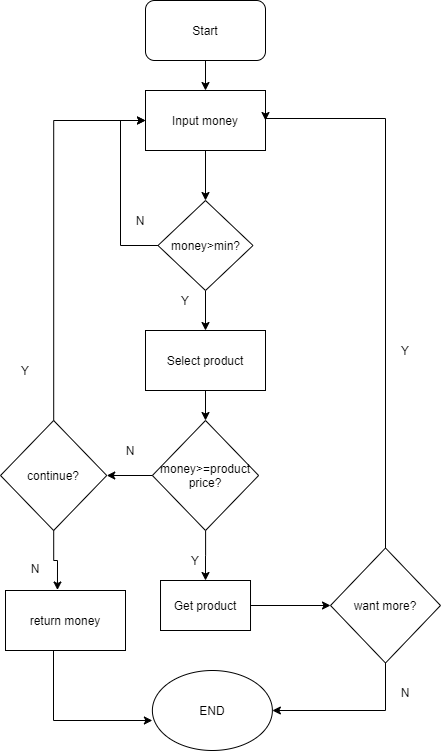

The diagram above was exported from draw.io. Its source (the exported page's mxGraphModel, read from the mxfile embedded in the PNG):
<mxGraphModel dx="1422" dy="713" grid="1" gridSize="10" guides="1" tooltips="1" connect="1" arrows="1" fold="1" page="1" pageScale="1" pageWidth="850" pageHeight="1100" math="0" shadow="0">
  <root>
    <mxCell id="0" />
    <mxCell id="1" parent="0" />
    <mxCell id="ch73coQ8w7dRoCfxgHHm-3" style="edgeStyle=orthogonalEdgeStyle;rounded=0;orthogonalLoop=1;jettySize=auto;html=1;" edge="1" parent="1" source="ch73coQ8w7dRoCfxgHHm-1" target="ch73coQ8w7dRoCfxgHHm-2">
      <mxGeometry relative="1" as="geometry" />
    </mxCell>
    <mxCell id="ch73coQ8w7dRoCfxgHHm-1" value="Start" style="rounded=1;whiteSpace=wrap;html=1;" vertex="1" parent="1">
      <mxGeometry x="305" y="100" width="120" height="60" as="geometry" />
    </mxCell>
    <mxCell id="ch73coQ8w7dRoCfxgHHm-5" style="edgeStyle=orthogonalEdgeStyle;rounded=0;orthogonalLoop=1;jettySize=auto;html=1;entryX=0.5;entryY=0;entryDx=0;entryDy=0;" edge="1" parent="1" source="ch73coQ8w7dRoCfxgHHm-2" target="ch73coQ8w7dRoCfxgHHm-4">
      <mxGeometry relative="1" as="geometry" />
    </mxCell>
    <mxCell id="ch73coQ8w7dRoCfxgHHm-2" value="Input money" style="rounded=0;whiteSpace=wrap;html=1;" vertex="1" parent="1">
      <mxGeometry x="305" y="190" width="120" height="60" as="geometry" />
    </mxCell>
    <mxCell id="ch73coQ8w7dRoCfxgHHm-6" style="edgeStyle=orthogonalEdgeStyle;rounded=0;orthogonalLoop=1;jettySize=auto;html=1;entryX=0;entryY=0.5;entryDx=0;entryDy=0;" edge="1" parent="1" source="ch73coQ8w7dRoCfxgHHm-4" target="ch73coQ8w7dRoCfxgHHm-2">
      <mxGeometry relative="1" as="geometry">
        <mxPoint x="300" y="220" as="targetPoint" />
        <Array as="points">
          <mxPoint x="280" y="345" />
          <mxPoint x="280" y="220" />
        </Array>
      </mxGeometry>
    </mxCell>
    <mxCell id="ch73coQ8w7dRoCfxgHHm-10" style="edgeStyle=orthogonalEdgeStyle;rounded=0;orthogonalLoop=1;jettySize=auto;html=1;entryX=0.5;entryY=0;entryDx=0;entryDy=0;" edge="1" parent="1" source="ch73coQ8w7dRoCfxgHHm-4" target="ch73coQ8w7dRoCfxgHHm-9">
      <mxGeometry relative="1" as="geometry" />
    </mxCell>
    <mxCell id="ch73coQ8w7dRoCfxgHHm-4" value="money&amp;gt;min?" style="rhombus;whiteSpace=wrap;html=1;" vertex="1" parent="1">
      <mxGeometry x="317.5" y="300" width="95" height="90" as="geometry" />
    </mxCell>
    <mxCell id="ch73coQ8w7dRoCfxgHHm-7" value="N" style="text;html=1;strokeColor=none;fillColor=none;align=center;verticalAlign=middle;whiteSpace=wrap;rounded=0;" vertex="1" parent="1">
      <mxGeometry x="295" y="310" width="10" height="20" as="geometry" />
    </mxCell>
    <mxCell id="ch73coQ8w7dRoCfxgHHm-12" style="edgeStyle=orthogonalEdgeStyle;rounded=0;orthogonalLoop=1;jettySize=auto;html=1;entryX=0.5;entryY=0;entryDx=0;entryDy=0;" edge="1" parent="1" source="ch73coQ8w7dRoCfxgHHm-9" target="ch73coQ8w7dRoCfxgHHm-11">
      <mxGeometry relative="1" as="geometry" />
    </mxCell>
    <mxCell id="ch73coQ8w7dRoCfxgHHm-9" value="Select product" style="rounded=0;whiteSpace=wrap;html=1;" vertex="1" parent="1">
      <mxGeometry x="305" y="430" width="120" height="60" as="geometry" />
    </mxCell>
    <mxCell id="ch73coQ8w7dRoCfxgHHm-45" style="edgeStyle=orthogonalEdgeStyle;rounded=0;orthogonalLoop=1;jettySize=auto;html=1;" edge="1" parent="1" source="ch73coQ8w7dRoCfxgHHm-11" target="ch73coQ8w7dRoCfxgHHm-37">
      <mxGeometry relative="1" as="geometry" />
    </mxCell>
    <mxCell id="ch73coQ8w7dRoCfxgHHm-53" style="edgeStyle=orthogonalEdgeStyle;rounded=0;orthogonalLoop=1;jettySize=auto;html=1;entryX=0.5;entryY=0;entryDx=0;entryDy=0;" edge="1" parent="1" source="ch73coQ8w7dRoCfxgHHm-11" target="ch73coQ8w7dRoCfxgHHm-13">
      <mxGeometry relative="1" as="geometry" />
    </mxCell>
    <mxCell id="ch73coQ8w7dRoCfxgHHm-11" value="money&amp;gt;=product&lt;br&gt;price?" style="rhombus;whiteSpace=wrap;html=1;" vertex="1" parent="1">
      <mxGeometry x="311.88" y="520" width="106.25" height="110" as="geometry" />
    </mxCell>
    <mxCell id="ch73coQ8w7dRoCfxgHHm-21" style="edgeStyle=orthogonalEdgeStyle;rounded=0;orthogonalLoop=1;jettySize=auto;html=1;" edge="1" parent="1" source="ch73coQ8w7dRoCfxgHHm-13" target="ch73coQ8w7dRoCfxgHHm-20">
      <mxGeometry relative="1" as="geometry" />
    </mxCell>
    <mxCell id="ch73coQ8w7dRoCfxgHHm-13" value="Get product" style="rounded=0;whiteSpace=wrap;html=1;" vertex="1" parent="1">
      <mxGeometry x="320.01" y="680" width="90" height="50" as="geometry" />
    </mxCell>
    <mxCell id="ch73coQ8w7dRoCfxgHHm-15" value="Y" style="text;html=1;strokeColor=none;fillColor=none;align=center;verticalAlign=middle;whiteSpace=wrap;rounded=0;" vertex="1" parent="1">
      <mxGeometry x="340" y="390" width="10" height="20" as="geometry" />
    </mxCell>
    <mxCell id="ch73coQ8w7dRoCfxgHHm-16" value="Y" style="text;html=1;strokeColor=none;fillColor=none;align=center;verticalAlign=middle;whiteSpace=wrap;rounded=0;" vertex="1" parent="1">
      <mxGeometry x="350" y="650" width="10" height="20" as="geometry" />
    </mxCell>
    <mxCell id="ch73coQ8w7dRoCfxgHHm-22" style="edgeStyle=orthogonalEdgeStyle;rounded=0;orthogonalLoop=1;jettySize=auto;html=1;entryX=1;entryY=0.5;entryDx=0;entryDy=0;" edge="1" parent="1" source="ch73coQ8w7dRoCfxgHHm-20" target="ch73coQ8w7dRoCfxgHHm-2">
      <mxGeometry relative="1" as="geometry">
        <mxPoint x="545" y="218" as="targetPoint" />
        <Array as="points">
          <mxPoint x="545" y="218" />
          <mxPoint x="425" y="218" />
        </Array>
      </mxGeometry>
    </mxCell>
    <mxCell id="ch73coQ8w7dRoCfxgHHm-31" style="edgeStyle=orthogonalEdgeStyle;rounded=0;orthogonalLoop=1;jettySize=auto;html=1;entryX=1;entryY=0.5;entryDx=0;entryDy=0;" edge="1" parent="1" source="ch73coQ8w7dRoCfxgHHm-20" target="ch73coQ8w7dRoCfxgHHm-26">
      <mxGeometry relative="1" as="geometry">
        <mxPoint x="453" y="919" as="targetPoint" />
        <Array as="points">
          <mxPoint x="545" y="810" />
        </Array>
      </mxGeometry>
    </mxCell>
    <mxCell id="ch73coQ8w7dRoCfxgHHm-20" value="want more?" style="rhombus;whiteSpace=wrap;html=1;" vertex="1" parent="1">
      <mxGeometry x="490" y="647.5" width="110" height="115" as="geometry" />
    </mxCell>
    <mxCell id="ch73coQ8w7dRoCfxgHHm-23" value="Y" style="text;html=1;strokeColor=none;fillColor=none;align=center;verticalAlign=middle;whiteSpace=wrap;rounded=0;" vertex="1" parent="1">
      <mxGeometry x="560" y="440" width="10" height="20" as="geometry" />
    </mxCell>
    <mxCell id="ch73coQ8w7dRoCfxgHHm-26" value="END" style="ellipse;whiteSpace=wrap;html=1;" vertex="1" parent="1">
      <mxGeometry x="311.88" y="770" width="120" height="80" as="geometry" />
    </mxCell>
    <mxCell id="ch73coQ8w7dRoCfxgHHm-28" value="N" style="text;html=1;strokeColor=none;fillColor=none;align=center;verticalAlign=middle;whiteSpace=wrap;rounded=0;" vertex="1" parent="1">
      <mxGeometry x="560" y="782" width="10" height="20" as="geometry" />
    </mxCell>
    <mxCell id="ch73coQ8w7dRoCfxgHHm-41" style="edgeStyle=orthogonalEdgeStyle;rounded=0;orthogonalLoop=1;jettySize=auto;html=1;entryX=0;entryY=0.625;entryDx=0;entryDy=0;entryPerimeter=0;" edge="1" parent="1" source="ch73coQ8w7dRoCfxgHHm-46" target="ch73coQ8w7dRoCfxgHHm-26">
      <mxGeometry relative="1" as="geometry">
        <mxPoint x="213.125" y="930" as="targetPoint" />
        <Array as="points">
          <mxPoint x="213" y="820" />
        </Array>
      </mxGeometry>
    </mxCell>
    <mxCell id="ch73coQ8w7dRoCfxgHHm-44" style="edgeStyle=orthogonalEdgeStyle;rounded=0;orthogonalLoop=1;jettySize=auto;html=1;entryX=0;entryY=0.5;entryDx=0;entryDy=0;" edge="1" parent="1" source="ch73coQ8w7dRoCfxgHHm-37" target="ch73coQ8w7dRoCfxgHHm-2">
      <mxGeometry relative="1" as="geometry">
        <mxPoint x="300" y="220" as="targetPoint" />
        <Array as="points">
          <mxPoint x="213" y="220" />
        </Array>
      </mxGeometry>
    </mxCell>
    <mxCell id="ch73coQ8w7dRoCfxgHHm-37" value="continue?" style="rhombus;whiteSpace=wrap;html=1;" vertex="1" parent="1">
      <mxGeometry x="160" y="520" width="106.25" height="110" as="geometry" />
    </mxCell>
    <mxCell id="ch73coQ8w7dRoCfxgHHm-39" value="N" style="text;html=1;strokeColor=none;fillColor=none;align=center;verticalAlign=middle;whiteSpace=wrap;rounded=0;" vertex="1" parent="1">
      <mxGeometry x="190" y="657.5" width="10" height="20" as="geometry" />
    </mxCell>
    <mxCell id="ch73coQ8w7dRoCfxgHHm-40" value="N" style="text;html=1;strokeColor=none;fillColor=none;align=center;verticalAlign=middle;whiteSpace=wrap;rounded=0;" vertex="1" parent="1">
      <mxGeometry x="285" y="540" width="10" height="20" as="geometry" />
    </mxCell>
    <mxCell id="ch73coQ8w7dRoCfxgHHm-42" value="Y" style="text;html=1;strokeColor=none;fillColor=none;align=center;verticalAlign=middle;whiteSpace=wrap;rounded=0;" vertex="1" parent="1">
      <mxGeometry x="180" y="460" width="10" height="20" as="geometry" />
    </mxCell>
    <mxCell id="ch73coQ8w7dRoCfxgHHm-46" value="return money" style="rounded=0;whiteSpace=wrap;html=1;" vertex="1" parent="1">
      <mxGeometry x="165" y="690" width="120" height="60" as="geometry" />
    </mxCell>
    <mxCell id="ch73coQ8w7dRoCfxgHHm-47" style="edgeStyle=orthogonalEdgeStyle;rounded=0;orthogonalLoop=1;jettySize=auto;html=1;entryX=0.433;entryY=-0.008;entryDx=0;entryDy=0;entryPerimeter=0;" edge="1" parent="1" source="ch73coQ8w7dRoCfxgHHm-37" target="ch73coQ8w7dRoCfxgHHm-46">
      <mxGeometry relative="1" as="geometry">
        <mxPoint x="330" y="930" as="targetPoint" />
        <mxPoint x="213.20000000000005" y="629.9223529411765" as="sourcePoint" />
        <Array as="points" />
      </mxGeometry>
    </mxCell>
  </root>
</mxGraphModel>